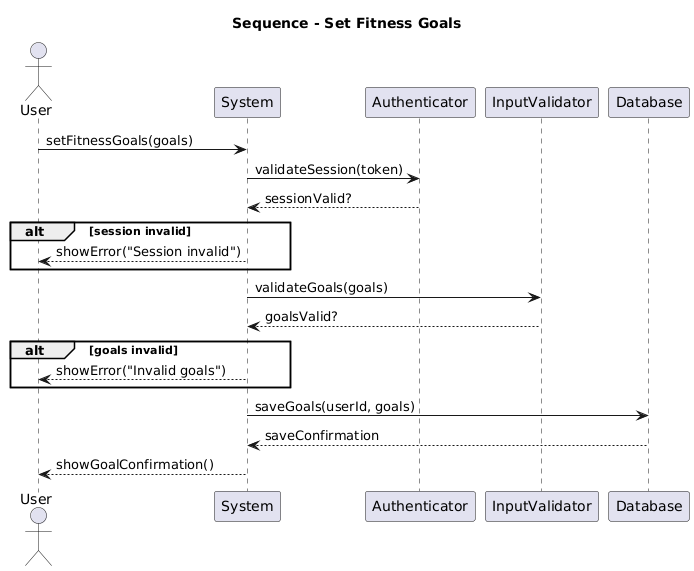

The diagram above was rendered by PlantUML. Its source (embedded in the PNG):
@startuml
title Sequence - Set Fitness Goals
actor User
participant System
participant Authenticator
participant InputValidator
participant Database

User -> System : setFitnessGoals(goals)
System -> Authenticator : validateSession(token)
Authenticator --> System : sessionValid?
alt session invalid
    System --> User : showError("Session invalid")
end

System -> InputValidator : validateGoals(goals)
InputValidator --> System : goalsValid?
alt goals invalid
    System --> User : showError("Invalid goals")
end

System -> Database : saveGoals(userId, goals)
Database --> System : saveConfirmation
System --> User : showGoalConfirmation()
@enduml